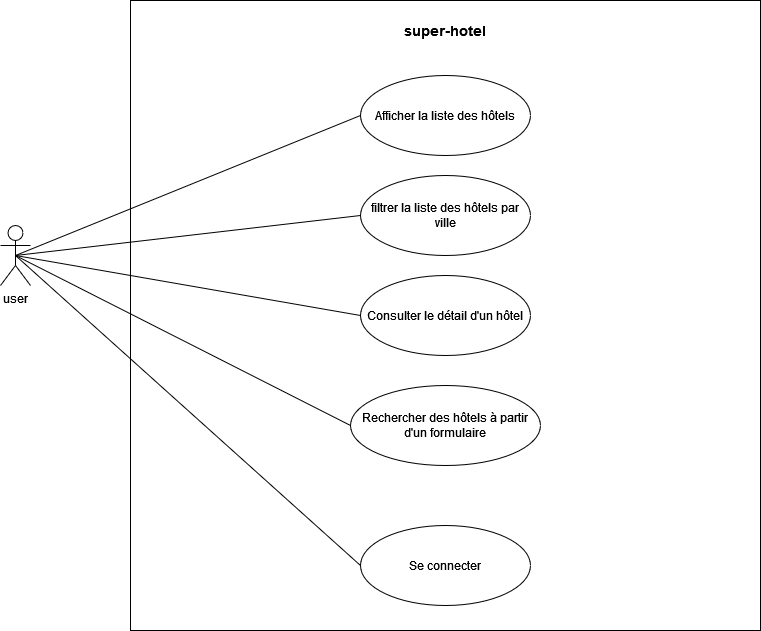

The diagram above was exported from draw.io. Its source (the exported page's mxGraphModel, read from the mxfile embedded in the PNG):
<mxGraphModel dx="1194" dy="752" grid="1" gridSize="10" guides="1" tooltips="1" connect="1" arrows="1" fold="1" page="1" pageScale="1" pageWidth="1169" pageHeight="1654" math="0" shadow="0">
  <root>
    <mxCell id="0" />
    <mxCell id="1" parent="0" />
    <mxCell id="grW3zxIlM65qZ4Xa_ewP-1" value="user" style="shape=umlActor;verticalLabelPosition=bottom;verticalAlign=top;html=1;outlineConnect=0;" vertex="1" parent="1">
      <mxGeometry x="210" y="260" width="30" height="60" as="geometry" />
    </mxCell>
    <mxCell id="grW3zxIlM65qZ4Xa_ewP-2" value="" style="whiteSpace=wrap;html=1;aspect=fixed;movable=1;resizable=1;rotatable=1;deletable=1;editable=1;locked=0;connectable=1;" vertex="1" parent="1">
      <mxGeometry x="340" y="35" width="630" height="630" as="geometry" />
    </mxCell>
    <mxCell id="grW3zxIlM65qZ4Xa_ewP-4" value="Afficher la liste des hôtels" style="ellipse;whiteSpace=wrap;html=1;" vertex="1" parent="1">
      <mxGeometry x="570" y="110" width="170" height="80" as="geometry" />
    </mxCell>
    <mxCell id="grW3zxIlM65qZ4Xa_ewP-5" value="filtrer la liste des hôtels par ville" style="ellipse;whiteSpace=wrap;html=1;" vertex="1" parent="1">
      <mxGeometry x="570" y="210" width="170" height="80" as="geometry" />
    </mxCell>
    <mxCell id="grW3zxIlM65qZ4Xa_ewP-7" value="Consulter le détail d'un hôtel" style="ellipse;whiteSpace=wrap;html=1;" vertex="1" parent="1">
      <mxGeometry x="570" y="310" width="170" height="80" as="geometry" />
    </mxCell>
    <mxCell id="grW3zxIlM65qZ4Xa_ewP-9" value="Se connecter" style="ellipse;whiteSpace=wrap;html=1;" vertex="1" parent="1">
      <mxGeometry x="570" y="560" width="170" height="80" as="geometry" />
    </mxCell>
    <mxCell id="grW3zxIlM65qZ4Xa_ewP-11" value="Rechercher des hôtels à partir d'un formulaire" style="ellipse;whiteSpace=wrap;html=1;" vertex="1" parent="1">
      <mxGeometry x="560" y="420" width="190" height="80" as="geometry" />
    </mxCell>
    <mxCell id="grW3zxIlM65qZ4Xa_ewP-13" value="super-hotel" style="text;html=1;align=center;verticalAlign=middle;whiteSpace=wrap;rounded=0;fontStyle=1;fontSize=14;" vertex="1" parent="1">
      <mxGeometry x="610" y="50" width="90" height="30" as="geometry" />
    </mxCell>
    <mxCell id="grW3zxIlM65qZ4Xa_ewP-14" value="" style="endArrow=none;html=1;rounded=0;exitX=0.5;exitY=0.5;exitDx=0;exitDy=0;exitPerimeter=0;entryX=0;entryY=0.5;entryDx=0;entryDy=0;" edge="1" parent="1" source="grW3zxIlM65qZ4Xa_ewP-1" target="grW3zxIlM65qZ4Xa_ewP-4">
      <mxGeometry width="50" height="50" relative="1" as="geometry">
        <mxPoint x="560" y="410" as="sourcePoint" />
        <mxPoint x="610" y="360" as="targetPoint" />
      </mxGeometry>
    </mxCell>
    <mxCell id="grW3zxIlM65qZ4Xa_ewP-15" value="" style="endArrow=none;html=1;rounded=0;exitX=0.5;exitY=0.5;exitDx=0;exitDy=0;exitPerimeter=0;entryX=0;entryY=0.5;entryDx=0;entryDy=0;" edge="1" parent="1" source="grW3zxIlM65qZ4Xa_ewP-1" target="grW3zxIlM65qZ4Xa_ewP-5">
      <mxGeometry width="50" height="50" relative="1" as="geometry">
        <mxPoint x="560" y="410" as="sourcePoint" />
        <mxPoint x="610" y="360" as="targetPoint" />
      </mxGeometry>
    </mxCell>
    <mxCell id="grW3zxIlM65qZ4Xa_ewP-16" value="" style="endArrow=none;html=1;rounded=0;exitX=0.5;exitY=0.5;exitDx=0;exitDy=0;exitPerimeter=0;entryX=0;entryY=0.5;entryDx=0;entryDy=0;" edge="1" parent="1" source="grW3zxIlM65qZ4Xa_ewP-1" target="grW3zxIlM65qZ4Xa_ewP-7">
      <mxGeometry width="50" height="50" relative="1" as="geometry">
        <mxPoint x="560" y="410" as="sourcePoint" />
        <mxPoint x="610" y="360" as="targetPoint" />
      </mxGeometry>
    </mxCell>
    <mxCell id="grW3zxIlM65qZ4Xa_ewP-17" value="" style="endArrow=none;html=1;rounded=0;exitX=0.5;exitY=0.5;exitDx=0;exitDy=0;exitPerimeter=0;entryX=0;entryY=0.5;entryDx=0;entryDy=0;" edge="1" parent="1" source="grW3zxIlM65qZ4Xa_ewP-1" target="grW3zxIlM65qZ4Xa_ewP-9">
      <mxGeometry width="50" height="50" relative="1" as="geometry">
        <mxPoint x="560" y="410" as="sourcePoint" />
        <mxPoint x="610" y="360" as="targetPoint" />
      </mxGeometry>
    </mxCell>
    <mxCell id="grW3zxIlM65qZ4Xa_ewP-18" value="" style="endArrow=none;html=1;rounded=0;exitX=0.5;exitY=0.5;exitDx=0;exitDy=0;exitPerimeter=0;entryX=0;entryY=0.5;entryDx=0;entryDy=0;" edge="1" parent="1" source="grW3zxIlM65qZ4Xa_ewP-1" target="grW3zxIlM65qZ4Xa_ewP-11">
      <mxGeometry width="50" height="50" relative="1" as="geometry">
        <mxPoint x="560" y="410" as="sourcePoint" />
        <mxPoint x="610" y="360" as="targetPoint" />
      </mxGeometry>
    </mxCell>
  </root>
</mxGraphModel>